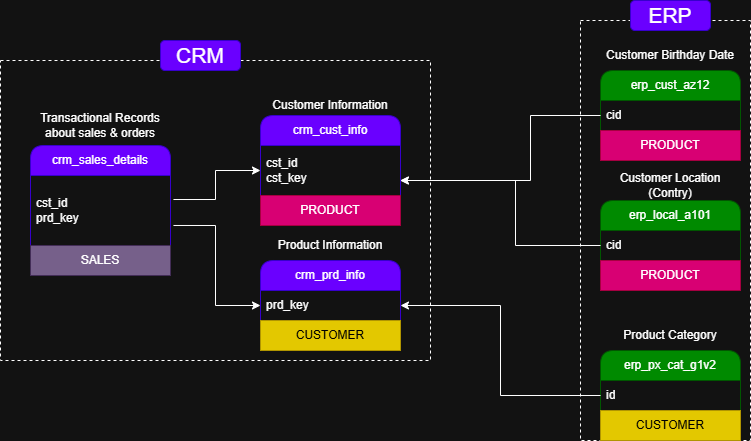

The diagram above was exported from draw.io. Its source (the exported page's mxGraphModel, read from the mxfile embedded in the PNG):
<mxGraphModel dx="1426" dy="841" grid="1" gridSize="10" guides="1" tooltips="1" connect="1" arrows="1" fold="1" page="1" pageScale="1" pageWidth="800" pageHeight="500" math="0" shadow="0">
  <root>
    <mxCell id="0" />
    <mxCell id="1" parent="0" />
    <mxCell id="zL--UWeNjwFG2AVhWiE0-34" parent="1" style="rounded=0;whiteSpace=wrap;html=1;fillColor=none;strokeColor=default;dashed=1;" value="" vertex="1">
      <mxGeometry height="300" width="430" x="30" y="90" as="geometry" />
    </mxCell>
    <mxCell id="zL--UWeNjwFG2AVhWiE0-1" parent="1" style="swimlane;fontStyle=0;childLayout=stackLayout;horizontal=1;startSize=30;horizontalStack=0;resizeParent=1;resizeParentMax=0;resizeLast=0;collapsible=1;marginBottom=0;whiteSpace=wrap;html=1;fillColor=#6a00ff;strokeColor=#3700CC;fontColor=#ffffff;rounded=1;" value="crm_cust_info" vertex="1">
      <mxGeometry height="110" width="140" x="290" y="145" as="geometry" />
    </mxCell>
    <mxCell id="zL--UWeNjwFG2AVhWiE0-2" parent="zL--UWeNjwFG2AVhWiE0-1" style="text;strokeColor=none;fillColor=none;align=left;verticalAlign=middle;spacingLeft=4;spacingRight=4;overflow=hidden;points=[[0,0.5],[1,0.5]];portConstraint=eastwest;rotatable=0;whiteSpace=wrap;html=1;" value="cst_id&lt;div&gt;cst_key&lt;/div&gt;" vertex="1">
      <mxGeometry height="50" width="140" y="30" as="geometry" />
    </mxCell>
    <mxCell id="AxE1Pb-OcQuNCOcdG8fg-1" parent="zL--UWeNjwFG2AVhWiE0-1" style="rounded=0;whiteSpace=wrap;html=1;fillColor=#d80073;fontColor=#ffffff;strokeColor=#A50040;" value="PRODUCT" vertex="1">
      <mxGeometry height="30" width="140" y="80" as="geometry" />
    </mxCell>
    <mxCell id="zL--UWeNjwFG2AVhWiE0-5" parent="1" style="swimlane;fontStyle=0;childLayout=stackLayout;horizontal=1;startSize=30;horizontalStack=0;resizeParent=1;resizeParentMax=0;resizeLast=0;collapsible=1;marginBottom=0;whiteSpace=wrap;html=1;fillColor=#6a00ff;strokeColor=#3700CC;fontColor=#ffffff;rounded=1;" value="crm_prd_info" vertex="1">
      <mxGeometry height="90" width="140" x="290" y="290" as="geometry" />
    </mxCell>
    <mxCell id="zL--UWeNjwFG2AVhWiE0-6" parent="zL--UWeNjwFG2AVhWiE0-5" style="text;strokeColor=none;fillColor=none;align=left;verticalAlign=middle;spacingLeft=4;spacingRight=4;overflow=hidden;points=[[0,0.5],[1,0.5]];portConstraint=eastwest;rotatable=0;whiteSpace=wrap;html=1;" value="prd_key" vertex="1">
      <mxGeometry height="30" width="140" y="30" as="geometry" />
    </mxCell>
    <mxCell id="AxE1Pb-OcQuNCOcdG8fg-3" parent="zL--UWeNjwFG2AVhWiE0-5" style="rounded=0;whiteSpace=wrap;html=1;fillColor=#e3c800;fontColor=#000000;strokeColor=#B09500;" value="CUSTOMER" vertex="1">
      <mxGeometry height="30" width="140" y="60" as="geometry" />
    </mxCell>
    <mxCell id="zL--UWeNjwFG2AVhWiE0-7" parent="1" style="text;html=1;whiteSpace=wrap;strokeColor=none;fillColor=none;align=center;verticalAlign=middle;rounded=0;" value="Customer Information" vertex="1">
      <mxGeometry height="30" width="140" x="290" y="120" as="geometry" />
    </mxCell>
    <mxCell id="zL--UWeNjwFG2AVhWiE0-8" parent="1" style="text;html=1;whiteSpace=wrap;strokeColor=none;fillColor=none;align=center;verticalAlign=middle;rounded=0;" value="Product Information" vertex="1">
      <mxGeometry height="30" width="140" x="290" y="260" as="geometry" />
    </mxCell>
    <mxCell id="zL--UWeNjwFG2AVhWiE0-9" parent="1" style="swimlane;fontStyle=0;childLayout=stackLayout;horizontal=1;startSize=30;horizontalStack=0;resizeParent=1;resizeParentMax=0;resizeLast=0;collapsible=1;marginBottom=0;whiteSpace=wrap;html=1;fillColor=#6a00ff;strokeColor=#3700CC;fontColor=#ffffff;rounded=1;" value="crm_sales_details" vertex="1">
      <mxGeometry height="130" width="140" x="60" y="175" as="geometry" />
    </mxCell>
    <mxCell id="zL--UWeNjwFG2AVhWiE0-10" parent="zL--UWeNjwFG2AVhWiE0-9" style="text;strokeColor=none;fillColor=none;align=left;verticalAlign=middle;spacingLeft=4;spacingRight=4;overflow=hidden;points=[[0,0.5],[1,0.5]];portConstraint=eastwest;rotatable=0;whiteSpace=wrap;html=1;" value="cst_id&lt;br&gt;prd_key" vertex="1">
      <mxGeometry height="70" width="140" y="30" as="geometry" />
    </mxCell>
    <mxCell id="AxE1Pb-OcQuNCOcdG8fg-6" parent="zL--UWeNjwFG2AVhWiE0-9" style="rounded=0;whiteSpace=wrap;html=1;fillColor=#76608a;fontColor=#ffffff;strokeColor=#432D57;" value="SALES" vertex="1">
      <mxGeometry height="30" width="140" y="100" as="geometry" />
    </mxCell>
    <mxCell id="zL--UWeNjwFG2AVhWiE0-35" parent="1" style="rounded=0;whiteSpace=wrap;html=1;fillColor=none;dashed=1;" value="" vertex="1">
      <mxGeometry height="420" width="170" x="610" y="50" as="geometry" />
    </mxCell>
    <mxCell id="zL--UWeNjwFG2AVhWiE0-13" edge="1" parent="1" source="zL--UWeNjwFG2AVhWiE0-10" style="edgeStyle=orthogonalEdgeStyle;rounded=0;orthogonalLoop=1;jettySize=auto;html=1;exitX=1.021;exitY=0.343;exitDx=0;exitDy=0;exitPerimeter=0;" target="zL--UWeNjwFG2AVhWiE0-1">
      <mxGeometry relative="1" as="geometry" />
    </mxCell>
    <mxCell id="zL--UWeNjwFG2AVhWiE0-16" edge="1" parent="1" source="zL--UWeNjwFG2AVhWiE0-10" style="edgeStyle=orthogonalEdgeStyle;rounded=0;orthogonalLoop=1;jettySize=auto;html=1;exitX=1.021;exitY=0.714;exitDx=0;exitDy=0;exitPerimeter=0;" target="zL--UWeNjwFG2AVhWiE0-6">
      <mxGeometry relative="1" as="geometry" />
    </mxCell>
    <mxCell id="zL--UWeNjwFG2AVhWiE0-17" parent="1" style="text;html=1;whiteSpace=wrap;strokeColor=none;fillColor=none;align=center;verticalAlign=middle;rounded=0;" value="Customer Birthday Date" vertex="1">
      <mxGeometry height="30" width="140" x="630" y="70" as="geometry" />
    </mxCell>
    <mxCell id="zL--UWeNjwFG2AVhWiE0-18" parent="1" style="swimlane;fontStyle=0;childLayout=stackLayout;horizontal=1;startSize=30;horizontalStack=0;resizeParent=1;resizeParentMax=0;resizeLast=0;collapsible=1;marginBottom=0;whiteSpace=wrap;html=1;fillColor=#008a00;strokeColor=#005700;fontColor=#ffffff;rounded=1;" value="erp_cust_az12" vertex="1">
      <mxGeometry height="90" width="140" x="630" y="100" as="geometry" />
    </mxCell>
    <mxCell id="zL--UWeNjwFG2AVhWiE0-19" parent="zL--UWeNjwFG2AVhWiE0-18" style="text;strokeColor=none;fillColor=none;align=left;verticalAlign=middle;spacingLeft=4;spacingRight=4;overflow=hidden;points=[[0,0.5],[1,0.5]];portConstraint=eastwest;rotatable=0;whiteSpace=wrap;html=1;" value="cid" vertex="1">
      <mxGeometry height="30" width="140" y="30" as="geometry" />
    </mxCell>
    <mxCell id="AxE1Pb-OcQuNCOcdG8fg-2" parent="zL--UWeNjwFG2AVhWiE0-18" style="rounded=0;whiteSpace=wrap;html=1;fillColor=#d80073;fontColor=#ffffff;strokeColor=#A50040;" value="PRODUCT" vertex="1">
      <mxGeometry height="30" width="140" y="60" as="geometry" />
    </mxCell>
    <mxCell id="zL--UWeNjwFG2AVhWiE0-20" edge="1" parent="1" source="zL--UWeNjwFG2AVhWiE0-19" style="edgeStyle=orthogonalEdgeStyle;rounded=0;orthogonalLoop=1;jettySize=auto;html=1;entryX=0.93;entryY=0.4;entryDx=0;entryDy=0;entryPerimeter=0;" target="zL--UWeNjwFG2AVhWiE0-34">
      <mxGeometry relative="1" as="geometry">
        <Array as="points">
          <mxPoint x="560" y="145" />
          <mxPoint x="560" y="210" />
        </Array>
        <mxPoint x="510" y="210" as="targetPoint" />
      </mxGeometry>
    </mxCell>
    <mxCell id="zL--UWeNjwFG2AVhWiE0-21" parent="1" style="text;html=1;whiteSpace=wrap;strokeColor=none;fillColor=none;align=center;verticalAlign=middle;rounded=0;" value="Customer Location (Contry)" vertex="1">
      <mxGeometry height="30" width="140" x="630" y="200" as="geometry" />
    </mxCell>
    <mxCell id="zL--UWeNjwFG2AVhWiE0-22" parent="1" style="swimlane;fontStyle=0;childLayout=stackLayout;horizontal=1;startSize=30;horizontalStack=0;resizeParent=1;resizeParentMax=0;resizeLast=0;collapsible=1;marginBottom=0;whiteSpace=wrap;html=1;fillColor=#008a00;strokeColor=#005700;fontColor=#ffffff;rounded=1;" value="erp_local_a101" vertex="1">
      <mxGeometry height="90" width="140" x="630" y="230" as="geometry" />
    </mxCell>
    <mxCell id="zL--UWeNjwFG2AVhWiE0-23" parent="zL--UWeNjwFG2AVhWiE0-22" style="text;strokeColor=none;fillColor=none;align=left;verticalAlign=middle;spacingLeft=4;spacingRight=4;overflow=hidden;points=[[0,0.5],[1,0.5]];portConstraint=eastwest;rotatable=0;whiteSpace=wrap;html=1;" value="cid" vertex="1">
      <mxGeometry height="30" width="140" y="30" as="geometry" />
    </mxCell>
    <mxCell id="AxE1Pb-OcQuNCOcdG8fg-5" parent="zL--UWeNjwFG2AVhWiE0-22" style="rounded=0;whiteSpace=wrap;html=1;fillColor=#d80073;fontColor=#ffffff;strokeColor=#A50040;" value="PRODUCT" vertex="1">
      <mxGeometry height="30" width="140" y="60" as="geometry" />
    </mxCell>
    <mxCell id="zL--UWeNjwFG2AVhWiE0-24" edge="1" parent="1" source="zL--UWeNjwFG2AVhWiE0-23" style="edgeStyle=orthogonalEdgeStyle;rounded=0;orthogonalLoop=1;jettySize=auto;html=1;entryX=0.93;entryY=0.4;entryDx=0;entryDy=0;entryPerimeter=0;" target="zL--UWeNjwFG2AVhWiE0-34">
      <mxGeometry relative="1" as="geometry">
        <mxPoint x="490" y="211" as="targetPoint" />
      </mxGeometry>
    </mxCell>
    <mxCell id="zL--UWeNjwFG2AVhWiE0-27" parent="1" style="text;html=1;whiteSpace=wrap;strokeColor=none;fillColor=none;align=center;verticalAlign=middle;rounded=0;" value="Product Category" vertex="1">
      <mxGeometry height="30" width="140" x="630" y="350" as="geometry" />
    </mxCell>
    <mxCell id="zL--UWeNjwFG2AVhWiE0-28" parent="1" style="swimlane;fontStyle=0;childLayout=stackLayout;horizontal=1;startSize=30;horizontalStack=0;resizeParent=1;resizeParentMax=0;resizeLast=0;collapsible=1;marginBottom=0;whiteSpace=wrap;html=1;fillColor=#008a00;strokeColor=#005700;fontColor=#ffffff;rounded=1;" value="erp_px_cat_g1v2" vertex="1">
      <mxGeometry height="90" width="140" x="630" y="380" as="geometry" />
    </mxCell>
    <mxCell id="zL--UWeNjwFG2AVhWiE0-29" parent="zL--UWeNjwFG2AVhWiE0-28" style="text;strokeColor=none;fillColor=none;align=left;verticalAlign=middle;spacingLeft=4;spacingRight=4;overflow=hidden;points=[[0,0.5],[1,0.5]];portConstraint=eastwest;rotatable=0;whiteSpace=wrap;html=1;" value="id" vertex="1">
      <mxGeometry height="30" width="140" y="30" as="geometry" />
    </mxCell>
    <mxCell id="AxE1Pb-OcQuNCOcdG8fg-4" parent="zL--UWeNjwFG2AVhWiE0-28" style="rounded=0;whiteSpace=wrap;html=1;fillColor=#e3c800;fontColor=#000000;strokeColor=#B09500;" value="CUSTOMER" vertex="1">
      <mxGeometry height="30" width="140" y="60" as="geometry" />
    </mxCell>
    <mxCell id="zL--UWeNjwFG2AVhWiE0-30" edge="1" parent="1" source="zL--UWeNjwFG2AVhWiE0-29" style="edgeStyle=orthogonalEdgeStyle;rounded=0;orthogonalLoop=1;jettySize=auto;html=1;entryX=1;entryY=0.5;entryDx=0;entryDy=0;" target="zL--UWeNjwFG2AVhWiE0-6">
      <mxGeometry relative="1" as="geometry" />
    </mxCell>
    <mxCell id="zL--UWeNjwFG2AVhWiE0-32" parent="1" style="text;html=1;whiteSpace=wrap;strokeColor=none;fillColor=none;align=center;verticalAlign=middle;rounded=0;" value="Transactional Records about sales &amp;amp; orders" vertex="1">
      <mxGeometry height="30" width="140" x="60" y="140" as="geometry" />
    </mxCell>
    <mxCell id="zL--UWeNjwFG2AVhWiE0-36" parent="1" style="text;html=1;whiteSpace=wrap;strokeColor=#3700CC;fillColor=#6a00ff;align=center;verticalAlign=middle;rounded=1;fontSize=21;fontColor=#ffffff;" value="CRM" vertex="1">
      <mxGeometry height="30" width="80" x="190" y="70" as="geometry" />
    </mxCell>
    <mxCell id="zL--UWeNjwFG2AVhWiE0-38" parent="1" style="text;html=1;whiteSpace=wrap;strokeColor=#3700CC;fillColor=#6a00ff;align=center;verticalAlign=middle;rounded=1;fontSize=21;fontColor=#ffffff;" value="ERP" vertex="1">
      <mxGeometry height="30" width="80" x="660" y="30" as="geometry" />
    </mxCell>
  </root>
</mxGraphModel>